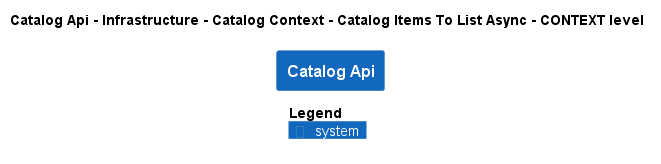

The diagram above was rendered by PlantUML. Its source (embedded in the PNG):
@startuml
!pragma layout smetana
!include ..\..\..\..\..\..\..\..\.c4s\C4_Context.puml

AddElementTag("state:new", $bgColor=green, $fontColor=#ffffff, $borderColor=green, $shadowing="False")
AddElementTag("state:changed", $bgColor=orange, $fontColor=#ffffff, $borderColor=orange, $shadowing="False")
AddElementTag("state:removed", $bgColor=red, $fontColor=#ffffff, $borderColor=red, $shadowing="False")

AddRelTag("state:new", $textColor=green, $lineColor=green)
AddRelTag("state:changed", $textColor=orange, $lineColor=orange)
AddRelTag("state:removed", $textColor=red, $lineColor=red)

SHOW_PERSON_PORTRAIT()
LAYOUT_TOP_DOWN()

skinparam linetype polyline

title Catalog Api - Infrastructure - Catalog Context - Catalog Items To List Async - CONTEXT level

System(dotnet.eShop.Architecture.SoftwareSystems.CatalogApi, "Catalog Api", "")



SHOW_LEGEND()
@enduml